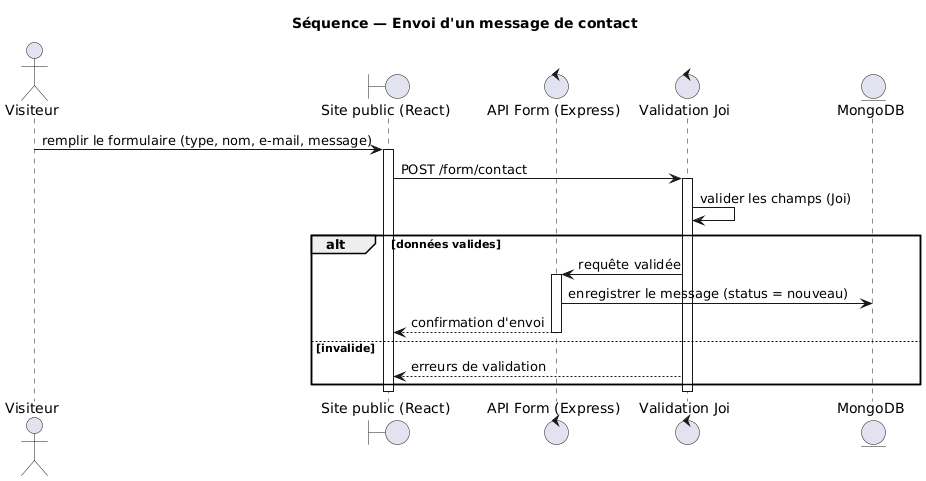

The diagram above was rendered by PlantUML. Its source (embedded in the PNG):
@startuml fig05_seq_contact
title Séquence — Envoi d'un message de contact
actor Visiteur as V
boundary "Site public (React)" as IHM
control "API Form (Express)" as API
control "Validation Joi" as MW
entity "MongoDB" as BD
V -> IHM : remplir le formulaire (type, nom, e-mail, message)
activate IHM
IHM -> MW : POST /form/contact
activate MW
MW -> MW : valider les champs (Joi)
alt données valides
    MW -> API : requête validée
    activate API
    API -> BD : enregistrer le message (status = nouveau)
    API --> IHM : confirmation d'envoi
    deactivate API
else invalide
    MW --> IHM : erreurs de validation
end
deactivate MW
deactivate IHM
@enduml